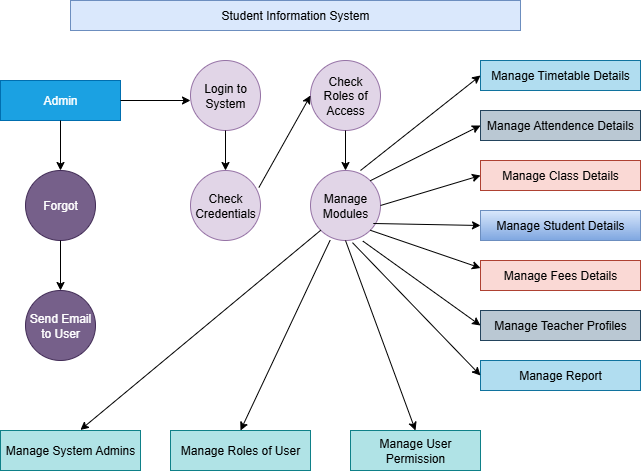

The diagram above was exported from draw.io. Its source (the exported page's mxGraphModel, read from the mxfile embedded in the PNG):
<mxGraphModel dx="1042" dy="570" grid="1" gridSize="10" guides="1" tooltips="1" connect="1" arrows="1" fold="1" page="1" pageScale="1" pageWidth="850" pageHeight="1100" math="0" shadow="0">
  <root>
    <mxCell id="0" />
    <mxCell id="1" parent="0" />
    <mxCell id="bRMJpyMUmTfQWqrjnvuU-1" value="Student Information System" style="rounded=0;whiteSpace=wrap;html=1;fillColor=#dae8fc;strokeColor=#6c8ebf;" vertex="1" parent="1">
      <mxGeometry x="140" y="30" width="450" height="30" as="geometry" />
    </mxCell>
    <mxCell id="bRMJpyMUmTfQWqrjnvuU-2" value="Admin" style="rounded=0;whiteSpace=wrap;html=1;fillColor=#1ba1e2;fontColor=#ffffff;strokeColor=#006EAF;" vertex="1" parent="1">
      <mxGeometry x="70" y="110" width="120" height="40" as="geometry" />
    </mxCell>
    <mxCell id="bRMJpyMUmTfQWqrjnvuU-3" value="" style="endArrow=classic;html=1;rounded=0;exitX=1;exitY=0.5;exitDx=0;exitDy=0;" edge="1" parent="1" source="bRMJpyMUmTfQWqrjnvuU-2">
      <mxGeometry width="50" height="50" relative="1" as="geometry">
        <mxPoint x="290" y="210" as="sourcePoint" />
        <mxPoint x="260" y="130" as="targetPoint" />
      </mxGeometry>
    </mxCell>
    <mxCell id="bRMJpyMUmTfQWqrjnvuU-4" value="Login to System" style="ellipse;whiteSpace=wrap;html=1;aspect=fixed;fillColor=#e1d5e7;strokeColor=#9673a6;" vertex="1" parent="1">
      <mxGeometry x="260" y="90" width="70" height="70" as="geometry" />
    </mxCell>
    <mxCell id="bRMJpyMUmTfQWqrjnvuU-5" value="Check Credentials" style="ellipse;whiteSpace=wrap;html=1;aspect=fixed;fillColor=#e1d5e7;strokeColor=#9673a6;" vertex="1" parent="1">
      <mxGeometry x="260" y="200" width="70" height="70" as="geometry" />
    </mxCell>
    <mxCell id="bRMJpyMUmTfQWqrjnvuU-6" value="Check Roles of Access" style="ellipse;whiteSpace=wrap;html=1;aspect=fixed;fillColor=#e1d5e7;strokeColor=#9673a6;" vertex="1" parent="1">
      <mxGeometry x="380" y="90" width="70" height="70" as="geometry" />
    </mxCell>
    <mxCell id="bRMJpyMUmTfQWqrjnvuU-7" value="Manage&lt;div&gt;Modules&lt;/div&gt;" style="ellipse;whiteSpace=wrap;html=1;aspect=fixed;fillColor=#e1d5e7;strokeColor=#9673a6;" vertex="1" parent="1">
      <mxGeometry x="380" y="200" width="70" height="70" as="geometry" />
    </mxCell>
    <mxCell id="bRMJpyMUmTfQWqrjnvuU-8" value="" style="endArrow=classic;html=1;rounded=0;exitX=0.5;exitY=1;exitDx=0;exitDy=0;" edge="1" parent="1" source="bRMJpyMUmTfQWqrjnvuU-2">
      <mxGeometry width="50" height="50" relative="1" as="geometry">
        <mxPoint x="290" y="210" as="sourcePoint" />
        <mxPoint x="130" y="200" as="targetPoint" />
      </mxGeometry>
    </mxCell>
    <mxCell id="bRMJpyMUmTfQWqrjnvuU-9" value="Forgot" style="ellipse;whiteSpace=wrap;html=1;aspect=fixed;fillColor=#76608a;fontColor=#ffffff;strokeColor=#432D57;" vertex="1" parent="1">
      <mxGeometry x="95" y="200" width="70" height="70" as="geometry" />
    </mxCell>
    <mxCell id="bRMJpyMUmTfQWqrjnvuU-10" value="" style="endArrow=classic;html=1;rounded=0;exitX=0.5;exitY=1;exitDx=0;exitDy=0;" edge="1" parent="1" source="bRMJpyMUmTfQWqrjnvuU-9">
      <mxGeometry width="50" height="50" relative="1" as="geometry">
        <mxPoint x="290" y="210" as="sourcePoint" />
        <mxPoint x="130" y="320" as="targetPoint" />
      </mxGeometry>
    </mxCell>
    <mxCell id="bRMJpyMUmTfQWqrjnvuU-11" value="Send Email to User" style="ellipse;whiteSpace=wrap;html=1;aspect=fixed;fillColor=#76608a;fontColor=#ffffff;strokeColor=#432D57;" vertex="1" parent="1">
      <mxGeometry x="95" y="320" width="70" height="70" as="geometry" />
    </mxCell>
    <mxCell id="bRMJpyMUmTfQWqrjnvuU-12" value="Manage Timetable Details" style="rounded=0;whiteSpace=wrap;html=1;fillColor=#b1ddf0;strokeColor=#10739e;" vertex="1" parent="1">
      <mxGeometry x="550" y="90" width="160" height="30" as="geometry" />
    </mxCell>
    <mxCell id="bRMJpyMUmTfQWqrjnvuU-13" value="Manage Class Details" style="rounded=0;whiteSpace=wrap;html=1;fillColor=#fad9d5;strokeColor=#ae4132;" vertex="1" parent="1">
      <mxGeometry x="550" y="190" width="160" height="30" as="geometry" />
    </mxCell>
    <mxCell id="bRMJpyMUmTfQWqrjnvuU-14" value="Manage Attendence Details" style="rounded=0;whiteSpace=wrap;html=1;fillColor=#bac8d3;strokeColor=#23445d;" vertex="1" parent="1">
      <mxGeometry x="550" y="140" width="160" height="30" as="geometry" />
    </mxCell>
    <mxCell id="bRMJpyMUmTfQWqrjnvuU-15" value="Manage Student Details" style="rounded=0;whiteSpace=wrap;html=1;fillColor=#dae8fc;gradientColor=#7ea6e0;strokeColor=#6c8ebf;" vertex="1" parent="1">
      <mxGeometry x="550" y="240" width="160" height="30" as="geometry" />
    </mxCell>
    <mxCell id="bRMJpyMUmTfQWqrjnvuU-16" value="Manage Fees Details" style="rounded=0;whiteSpace=wrap;html=1;fillColor=#fad9d5;strokeColor=#ae4132;" vertex="1" parent="1">
      <mxGeometry x="550" y="290" width="160" height="30" as="geometry" />
    </mxCell>
    <mxCell id="bRMJpyMUmTfQWqrjnvuU-17" value="Manage Report" style="rounded=0;whiteSpace=wrap;html=1;fillColor=#b1ddf0;strokeColor=#10739e;" vertex="1" parent="1">
      <mxGeometry x="550" y="390" width="160" height="30" as="geometry" />
    </mxCell>
    <mxCell id="bRMJpyMUmTfQWqrjnvuU-18" value="Manage Teacher Profiles" style="rounded=0;whiteSpace=wrap;html=1;fillColor=#bac8d3;strokeColor=#23445d;" vertex="1" parent="1">
      <mxGeometry x="550" y="340" width="160" height="30" as="geometry" />
    </mxCell>
    <mxCell id="bRMJpyMUmTfQWqrjnvuU-21" value="" style="endArrow=classic;html=1;rounded=0;exitX=0.977;exitY=0.243;exitDx=0;exitDy=0;entryX=0;entryY=0.5;entryDx=0;entryDy=0;exitPerimeter=0;" edge="1" parent="1" source="bRMJpyMUmTfQWqrjnvuU-5" target="bRMJpyMUmTfQWqrjnvuU-6">
      <mxGeometry width="50" height="50" relative="1" as="geometry">
        <mxPoint x="310" y="290" as="sourcePoint" />
        <mxPoint x="360" y="240" as="targetPoint" />
      </mxGeometry>
    </mxCell>
    <mxCell id="bRMJpyMUmTfQWqrjnvuU-22" value="" style="endArrow=classic;html=1;rounded=0;exitX=0.5;exitY=1;exitDx=0;exitDy=0;" edge="1" parent="1" source="bRMJpyMUmTfQWqrjnvuU-4" target="bRMJpyMUmTfQWqrjnvuU-5">
      <mxGeometry width="50" height="50" relative="1" as="geometry">
        <mxPoint x="310" y="290" as="sourcePoint" />
        <mxPoint x="360" y="240" as="targetPoint" />
      </mxGeometry>
    </mxCell>
    <mxCell id="bRMJpyMUmTfQWqrjnvuU-23" value="" style="endArrow=classic;html=1;rounded=0;exitX=0.5;exitY=1;exitDx=0;exitDy=0;" edge="1" parent="1" source="bRMJpyMUmTfQWqrjnvuU-6">
      <mxGeometry width="50" height="50" relative="1" as="geometry">
        <mxPoint x="310" y="290" as="sourcePoint" />
        <mxPoint x="415" y="200" as="targetPoint" />
      </mxGeometry>
    </mxCell>
    <mxCell id="bRMJpyMUmTfQWqrjnvuU-24" value="" style="endArrow=classic;html=1;rounded=0;entryX=0;entryY=0.5;entryDx=0;entryDy=0;" edge="1" parent="1" target="bRMJpyMUmTfQWqrjnvuU-12">
      <mxGeometry width="50" height="50" relative="1" as="geometry">
        <mxPoint x="430" y="200" as="sourcePoint" />
        <mxPoint x="360" y="240" as="targetPoint" />
      </mxGeometry>
    </mxCell>
    <mxCell id="bRMJpyMUmTfQWqrjnvuU-27" value="" style="endArrow=classic;html=1;rounded=0;exitX=1;exitY=0;exitDx=0;exitDy=0;entryX=0;entryY=0.5;entryDx=0;entryDy=0;" edge="1" parent="1" source="bRMJpyMUmTfQWqrjnvuU-7" target="bRMJpyMUmTfQWqrjnvuU-14">
      <mxGeometry width="50" height="50" relative="1" as="geometry">
        <mxPoint x="340" y="290" as="sourcePoint" />
        <mxPoint x="390" y="240" as="targetPoint" />
      </mxGeometry>
    </mxCell>
    <mxCell id="bRMJpyMUmTfQWqrjnvuU-28" value="" style="endArrow=classic;html=1;rounded=0;exitX=1;exitY=0.5;exitDx=0;exitDy=0;entryX=0;entryY=0.5;entryDx=0;entryDy=0;" edge="1" parent="1" source="bRMJpyMUmTfQWqrjnvuU-7" target="bRMJpyMUmTfQWqrjnvuU-13">
      <mxGeometry width="50" height="50" relative="1" as="geometry">
        <mxPoint x="340" y="290" as="sourcePoint" />
        <mxPoint x="390" y="240" as="targetPoint" />
      </mxGeometry>
    </mxCell>
    <mxCell id="bRMJpyMUmTfQWqrjnvuU-29" value="" style="endArrow=classic;html=1;rounded=0;exitX=0.897;exitY=0.757;exitDx=0;exitDy=0;exitPerimeter=0;entryX=0;entryY=0.5;entryDx=0;entryDy=0;" edge="1" parent="1" source="bRMJpyMUmTfQWqrjnvuU-7" target="bRMJpyMUmTfQWqrjnvuU-15">
      <mxGeometry width="50" height="50" relative="1" as="geometry">
        <mxPoint x="340" y="290" as="sourcePoint" />
        <mxPoint x="390" y="240" as="targetPoint" />
      </mxGeometry>
    </mxCell>
    <mxCell id="bRMJpyMUmTfQWqrjnvuU-30" value="" style="endArrow=classic;html=1;rounded=0;exitX=1;exitY=1;exitDx=0;exitDy=0;entryX=0;entryY=0.25;entryDx=0;entryDy=0;" edge="1" parent="1" source="bRMJpyMUmTfQWqrjnvuU-7" target="bRMJpyMUmTfQWqrjnvuU-16">
      <mxGeometry width="50" height="50" relative="1" as="geometry">
        <mxPoint x="340" y="290" as="sourcePoint" />
        <mxPoint x="390" y="240" as="targetPoint" />
      </mxGeometry>
    </mxCell>
    <mxCell id="bRMJpyMUmTfQWqrjnvuU-31" value="" style="endArrow=classic;html=1;rounded=0;exitX=0.749;exitY=1.009;exitDx=0;exitDy=0;exitPerimeter=0;entryX=0;entryY=0.5;entryDx=0;entryDy=0;" edge="1" parent="1" source="bRMJpyMUmTfQWqrjnvuU-7" target="bRMJpyMUmTfQWqrjnvuU-18">
      <mxGeometry width="50" height="50" relative="1" as="geometry">
        <mxPoint x="340" y="290" as="sourcePoint" />
        <mxPoint x="550" y="330" as="targetPoint" />
      </mxGeometry>
    </mxCell>
    <mxCell id="bRMJpyMUmTfQWqrjnvuU-32" value="" style="endArrow=classic;html=1;rounded=0;exitX=0.6;exitY=1.031;exitDx=0;exitDy=0;exitPerimeter=0;entryX=0;entryY=0.5;entryDx=0;entryDy=0;" edge="1" parent="1" source="bRMJpyMUmTfQWqrjnvuU-7" target="bRMJpyMUmTfQWqrjnvuU-17">
      <mxGeometry width="50" height="50" relative="1" as="geometry">
        <mxPoint x="340" y="290" as="sourcePoint" />
        <mxPoint x="390" y="240" as="targetPoint" />
      </mxGeometry>
    </mxCell>
    <mxCell id="bRMJpyMUmTfQWqrjnvuU-33" value="Manage System Admins" style="rounded=0;whiteSpace=wrap;html=1;fillColor=#b0e3e6;strokeColor=#0e8088;" vertex="1" parent="1">
      <mxGeometry x="70" y="460" width="140" height="40" as="geometry" />
    </mxCell>
    <mxCell id="bRMJpyMUmTfQWqrjnvuU-34" value="Manage Roles of User" style="rounded=0;whiteSpace=wrap;html=1;fillColor=#b0e3e6;strokeColor=#0e8088;" vertex="1" parent="1">
      <mxGeometry x="240" y="460" width="140" height="40" as="geometry" />
    </mxCell>
    <mxCell id="bRMJpyMUmTfQWqrjnvuU-35" value="Manage User Permission" style="rounded=0;whiteSpace=wrap;html=1;fillColor=#b0e3e6;strokeColor=#0e8088;" vertex="1" parent="1">
      <mxGeometry x="420" y="460" width="130" height="40" as="geometry" />
    </mxCell>
    <mxCell id="bRMJpyMUmTfQWqrjnvuU-37" value="" style="endArrow=classic;html=1;rounded=0;exitX=0.5;exitY=1;exitDx=0;exitDy=0;entryX=0.5;entryY=0;entryDx=0;entryDy=0;" edge="1" parent="1" source="bRMJpyMUmTfQWqrjnvuU-7" target="bRMJpyMUmTfQWqrjnvuU-35">
      <mxGeometry width="50" height="50" relative="1" as="geometry">
        <mxPoint x="150" y="310" as="sourcePoint" />
        <mxPoint x="480" y="450" as="targetPoint" />
      </mxGeometry>
    </mxCell>
    <mxCell id="bRMJpyMUmTfQWqrjnvuU-38" value="" style="endArrow=classic;html=1;rounded=0;exitX=0.28;exitY=0.997;exitDx=0;exitDy=0;exitPerimeter=0;entryX=0.5;entryY=0;entryDx=0;entryDy=0;" edge="1" parent="1" source="bRMJpyMUmTfQWqrjnvuU-7" target="bRMJpyMUmTfQWqrjnvuU-34">
      <mxGeometry width="50" height="50" relative="1" as="geometry">
        <mxPoint x="150" y="310" as="sourcePoint" />
        <mxPoint x="200" y="260" as="targetPoint" />
      </mxGeometry>
    </mxCell>
    <mxCell id="bRMJpyMUmTfQWqrjnvuU-39" value="" style="endArrow=classic;html=1;rounded=0;exitX=0;exitY=1;exitDx=0;exitDy=0;entryX=0.571;entryY=-0.015;entryDx=0;entryDy=0;entryPerimeter=0;" edge="1" parent="1" source="bRMJpyMUmTfQWqrjnvuU-7" target="bRMJpyMUmTfQWqrjnvuU-33">
      <mxGeometry width="50" height="50" relative="1" as="geometry">
        <mxPoint x="150" y="310" as="sourcePoint" />
        <mxPoint x="200" y="260" as="targetPoint" />
      </mxGeometry>
    </mxCell>
  </root>
</mxGraphModel>